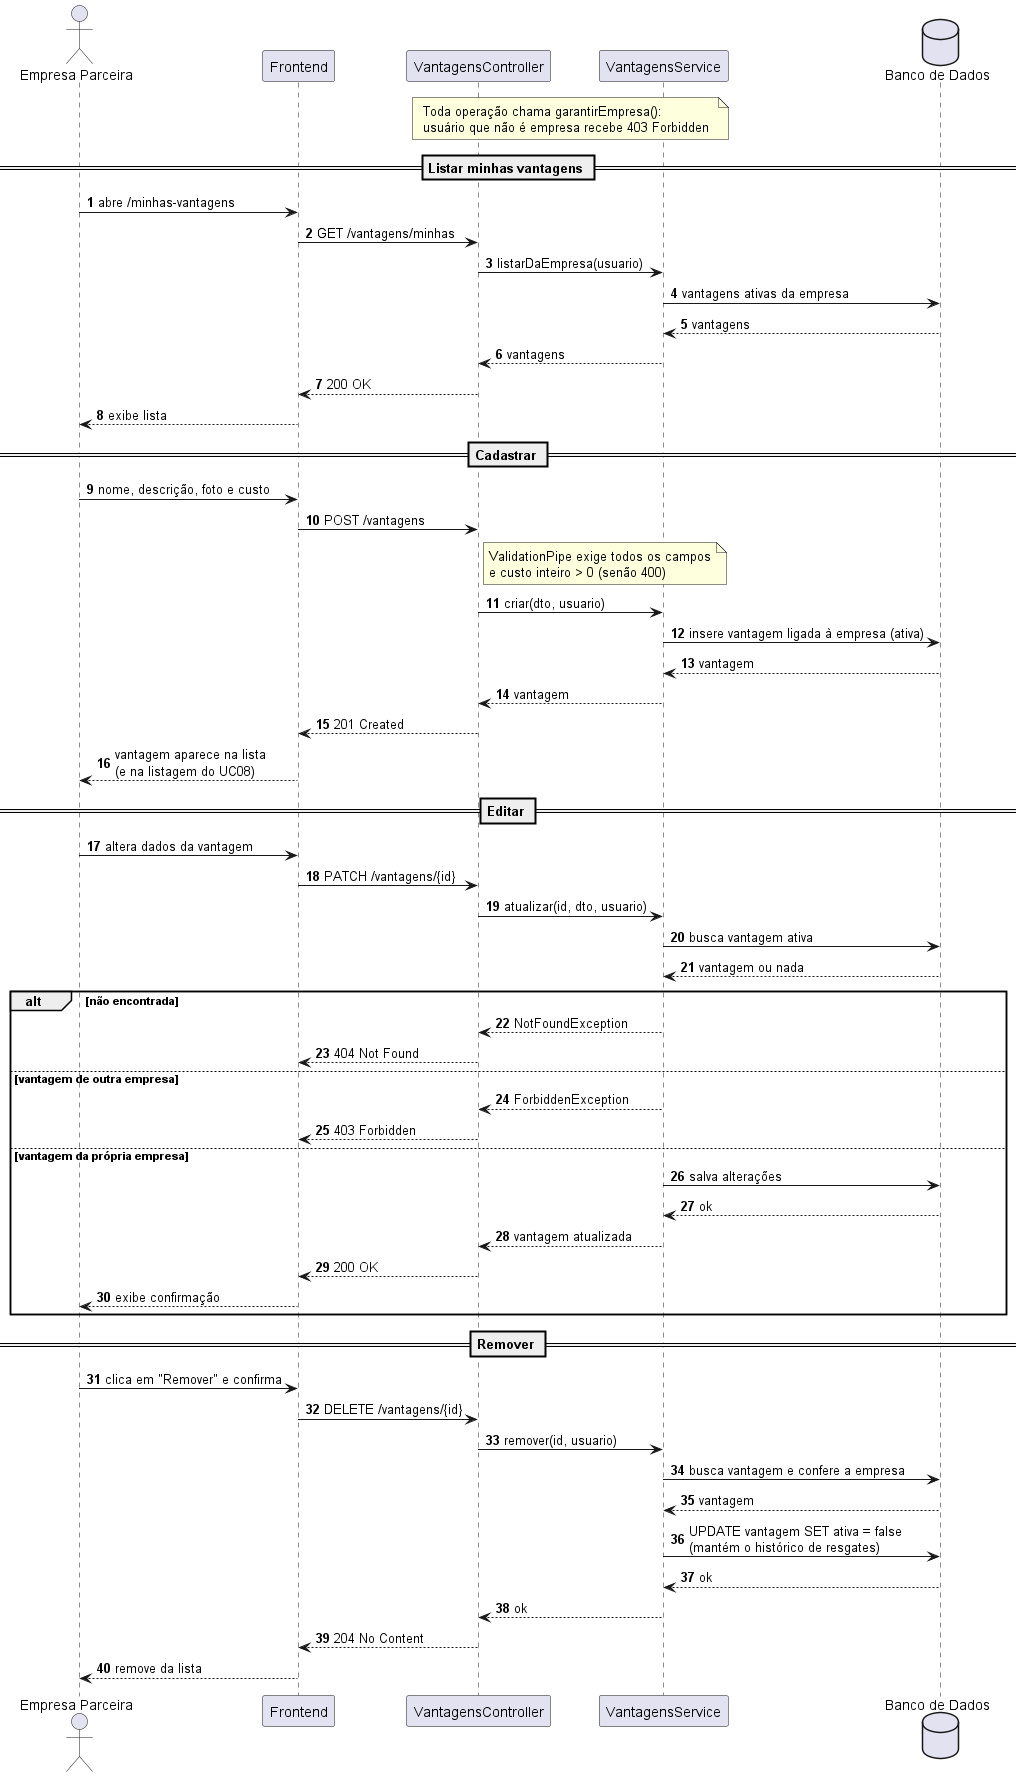

The diagram above was rendered by PlantUML. Its source (embedded in the PNG):
@startuml uc11_manter_vantagens
' =====================================================================
' Sistema de Moeda Estudantil
' Diagrama de Sequencia - UC11 Manter vantagens (HU13 / HU14)
' Fonte versionada em docs/diagramas/sequencia/uc11-manter-vantagens.puml
' =====================================================================

skinparam shadowing false
autonumber

actor "Empresa Parceira" as Empresa
participant Frontend
participant "VantagensController" as Controller
participant "VantagensService" as Service
database "Banco de Dados" as BD

note over Controller, Service : Toda operação chama garantirEmpresa():\nusuário que não é empresa recebe 403 Forbidden

== Listar minhas vantagens ==
Empresa -> Frontend : abre /minhas-vantagens
Frontend -> Controller : GET /vantagens/minhas
Controller -> Service : listarDaEmpresa(usuario)
Service -> BD : vantagens ativas da empresa
BD --> Service : vantagens
Service --> Controller : vantagens
Controller --> Frontend : 200 OK
Frontend --> Empresa : exibe lista

== Cadastrar ==
Empresa -> Frontend : nome, descrição, foto e custo
Frontend -> Controller : POST /vantagens
note right of Controller : ValidationPipe exige todos os campos\ne custo inteiro > 0 (senão 400)
Controller -> Service : criar(dto, usuario)
Service -> BD : insere vantagem ligada à empresa (ativa)
BD --> Service : vantagem
Service --> Controller : vantagem
Controller --> Frontend : 201 Created
Frontend --> Empresa : vantagem aparece na lista\n(e na listagem do UC08)

== Editar ==
Empresa -> Frontend : altera dados da vantagem
Frontend -> Controller : PATCH /vantagens/{id}
Controller -> Service : atualizar(id, dto, usuario)
Service -> BD : busca vantagem ativa
BD --> Service : vantagem ou nada
alt não encontrada
  Service --> Controller : NotFoundException
  Controller --> Frontend : 404 Not Found
else vantagem de outra empresa
  Service --> Controller : ForbiddenException
  Controller --> Frontend : 403 Forbidden
else vantagem da própria empresa
  Service -> BD : salva alterações
  BD --> Service : ok
  Service --> Controller : vantagem atualizada
  Controller --> Frontend : 200 OK
  Frontend --> Empresa : exibe confirmação
end

== Remover ==
Empresa -> Frontend : clica em "Remover" e confirma
Frontend -> Controller : DELETE /vantagens/{id}
Controller -> Service : remover(id, usuario)
Service -> BD : busca vantagem e confere a empresa
BD --> Service : vantagem
Service -> BD : UPDATE vantagem SET ativa = false\n(mantém o histórico de resgates)
BD --> Service : ok
Service --> Controller : ok
Controller --> Frontend : 204 No Content
Frontend --> Empresa : remove da lista

@enduml